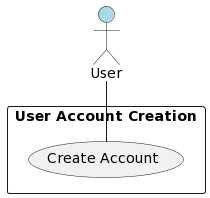

The diagram above was rendered by PlantUML. Its source (embedded in the PNG):
@startuml
!define ActorBorderColor Black

actor User as user #lightblue
rectangle "User Account Creation" as creation {
  user -- (Create Account)
}
@enduml